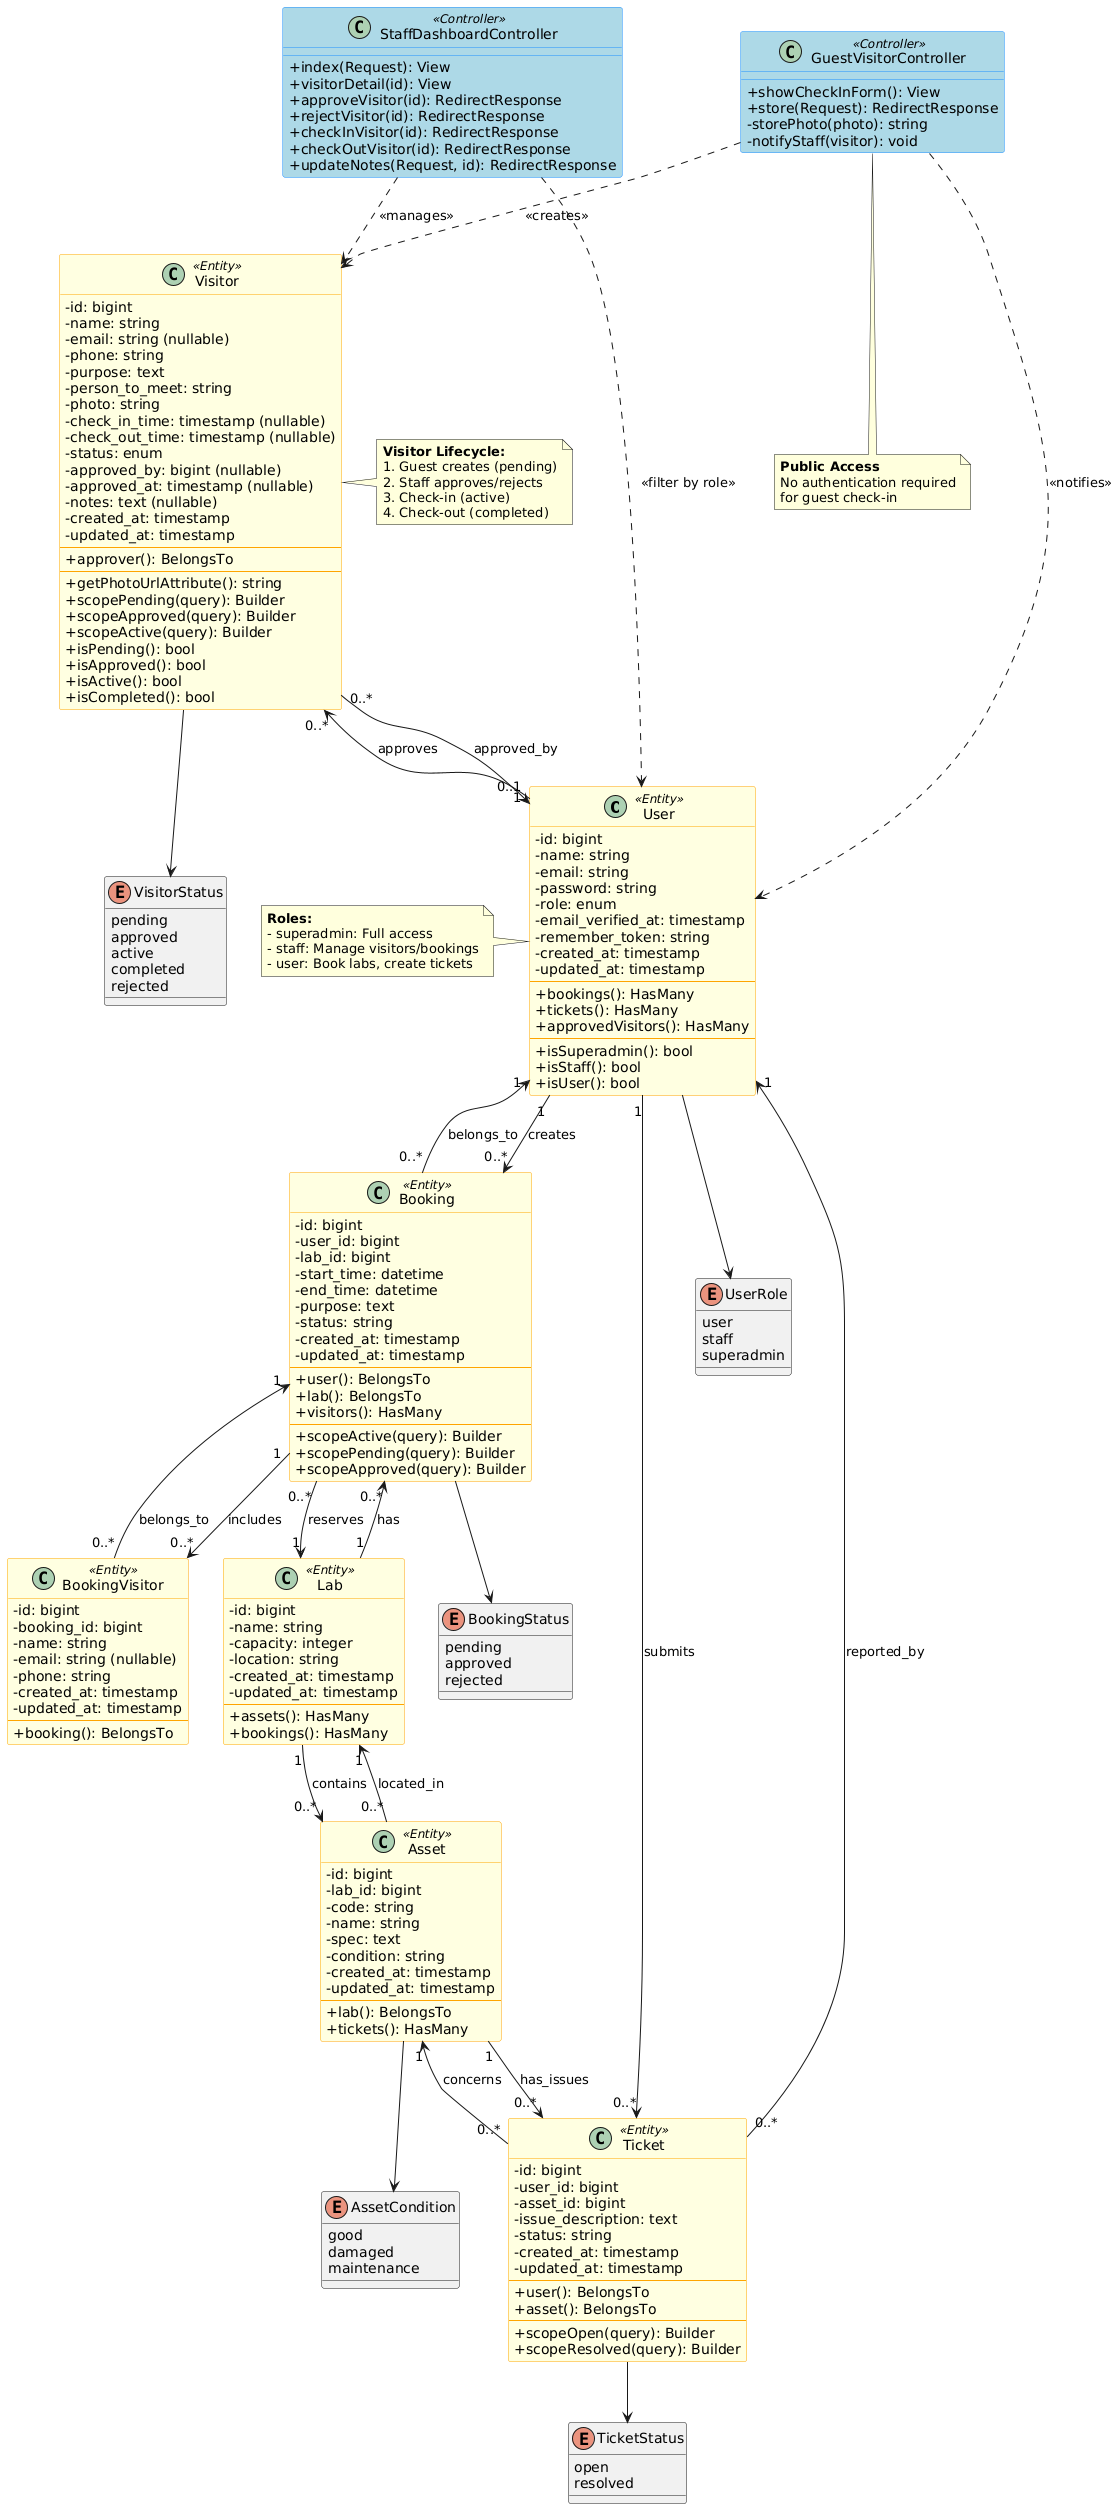

The diagram above was rendered by PlantUML. Its source (embedded in the PNG):
@startuml
' Styling
skinparam classAttributeIconSize 0
skinparam backgroundColor #FEFEFE
skinparam class {
    BackgroundColor<<Entity>> LightYellow
    BorderColor<<Entity>> Orange
    BackgroundColor<<Controller>> LightBlue
    BorderColor<<Controller>> DodgerBlue
}

' ===== MODELS/ENTITIES =====

class User <<Entity>> {
    - id: bigint
    - name: string
    - email: string
    - password: string
    - role: enum
    - email_verified_at: timestamp
    - remember_token: string
    - created_at: timestamp
    - updated_at: timestamp
    --
    + bookings(): HasMany
    + tickets(): HasMany
    + approvedVisitors(): HasMany
    --
    + isSuperadmin(): bool
    + isStaff(): bool
    + isUser(): bool
}

class Visitor <<Entity>> {
    - id: bigint
    - name: string
    - email: string (nullable)
    - phone: string
    - purpose: text
    - person_to_meet: string
    - photo: string
    - check_in_time: timestamp (nullable)
    - check_out_time: timestamp (nullable)
    - status: enum
    - approved_by: bigint (nullable)
    - approved_at: timestamp (nullable)
    - notes: text (nullable)
    - created_at: timestamp
    - updated_at: timestamp
    --
    + approver(): BelongsTo
    --
    + getPhotoUrlAttribute(): string
    + scopePending(query): Builder
    + scopeApproved(query): Builder
    + scopeActive(query): Builder
    + isPending(): bool
    + isApproved(): bool
    + isActive(): bool
    + isCompleted(): bool
}

class Lab <<Entity>> {
    - id: bigint
    - name: string
    - capacity: integer
    - location: string
    - created_at: timestamp
    - updated_at: timestamp
    --
    + assets(): HasMany
    + bookings(): HasMany
}

class Booking <<Entity>> {
    - id: bigint
    - user_id: bigint
    - lab_id: bigint
    - start_time: datetime
    - end_time: datetime
    - purpose: text
    - status: string
    - created_at: timestamp
    - updated_at: timestamp
    --
    + user(): BelongsTo
    + lab(): BelongsTo
    + visitors(): HasMany
    --
    + scopeActive(query): Builder
    + scopePending(query): Builder
    + scopeApproved(query): Builder
}

class BookingVisitor <<Entity>> {
    - id: bigint
    - booking_id: bigint
    - name: string
    - email: string (nullable)
    - phone: string
    - created_at: timestamp
    - updated_at: timestamp
    --
    + booking(): BelongsTo
}

class Asset <<Entity>> {
    - id: bigint
    - lab_id: bigint
    - code: string
    - name: string
    - spec: text
    - condition: string
    - created_at: timestamp
    - updated_at: timestamp
    --
    + lab(): BelongsTo
    + tickets(): HasMany
}

class Ticket <<Entity>> {
    - id: bigint
    - user_id: bigint
    - asset_id: bigint
    - issue_description: text
    - status: string
    - created_at: timestamp
    - updated_at: timestamp
    --
    + user(): BelongsTo
    + asset(): BelongsTo
    --
    + scopeOpen(query): Builder
    + scopeResolved(query): Builder
}

' ===== CONTROLLERS =====

class GuestVisitorController <<Controller>> {
    + showCheckInForm(): View
    + store(Request): RedirectResponse
    - storePhoto(photo): string
    - notifyStaff(visitor): void
}

class StaffDashboardController <<Controller>> {
    + index(Request): View
    + visitorDetail(id): View
    + approveVisitor(id): RedirectResponse
    + rejectVisitor(id): RedirectResponse
    + checkInVisitor(id): RedirectResponse
    + checkOutVisitor(id): RedirectResponse
    + updateNotes(Request, id): RedirectResponse
}

' ===== RELATIONSHIPS =====

' User Relationships
User "1" --> "0..*" Booking : creates
User "1" --> "0..*" Ticket : submits
User "1" --> "0..*" Visitor : approves

' Visitor Relationships
Visitor "0..*" --> "0..1" User : approved_by

' Lab Relationships
Lab "1" --> "0..*" Asset : contains
Lab "1" --> "0..*" Booking : has

' Booking Relationships
Booking "0..*" --> "1" User : belongs_to
Booking "0..*" --> "1" Lab : reserves
Booking "1" --> "0..*" BookingVisitor : includes

' BookingVisitor Relationships
BookingVisitor "0..*" --> "1" Booking : belongs_to

' Asset Relationships
Asset "0..*" --> "1" Lab : located_in
Asset "1" --> "0..*" Ticket : has_issues

' Ticket Relationships
Ticket "0..*" --> "1" User : reported_by
Ticket "0..*" --> "1" Asset : concerns

' Controller Dependencies
GuestVisitorController ..> Visitor : <<creates>>
GuestVisitorController ..> User : <<notifies>>

StaffDashboardController ..> Visitor : <<manages>>
StaffDashboardController ..> User : <<filter by role>>

' ===== ENUMERATIONS =====

enum UserRole {
    user
    staff
    superadmin
}

enum VisitorStatus {
    pending
    approved
    active
    completed
    rejected
}

enum BookingStatus {
    pending
    approved
    rejected
}

enum TicketStatus {
    open
    resolved
}

enum AssetCondition {
    good
    damaged
    maintenance
}

' Link Enums to Classes
User --> UserRole
Visitor --> VisitorStatus
Booking --> BookingStatus
Ticket --> TicketStatus
Asset --> AssetCondition

' ===== NOTES =====

note right of Visitor
  **Visitor Lifecycle:**
  1. Guest creates (pending)
  2. Staff approves/rejects
  3. Check-in (active)
  4. Check-out (completed)
end note

note left of User
  **Roles:**
  - superadmin: Full access
  - staff: Manage visitors/bookings
  - user: Book labs, create tickets
end note

note bottom of GuestVisitorController
  **Public Access**
  No authentication required
  for guest check-in
end note
@enduml